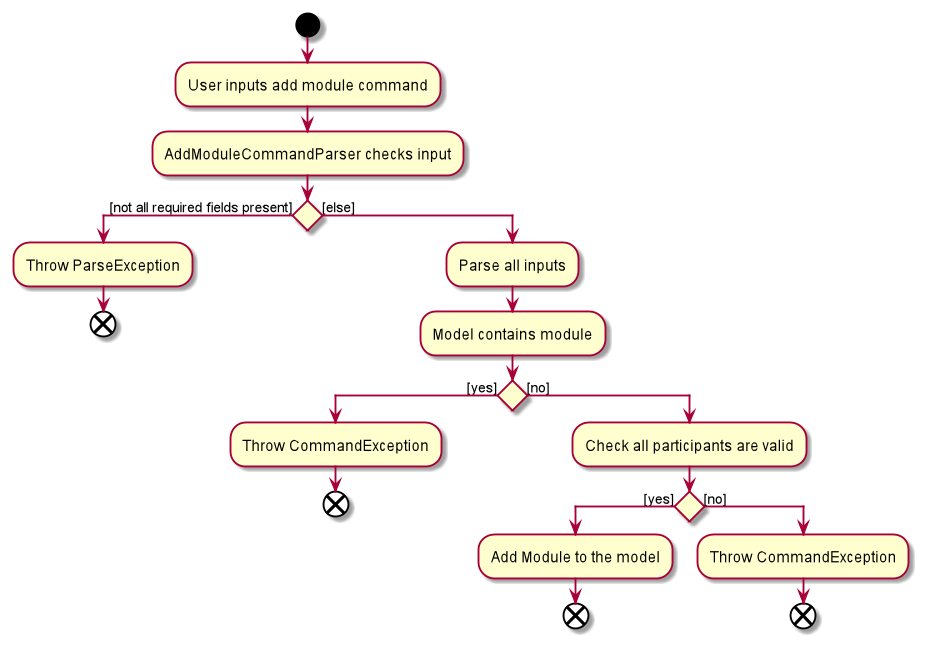

The diagram above was rendered by PlantUML. Its source (embedded in the PNG):
@startuml
start
:User inputs add module command;
:AddModuleCommandParser checks input;
if () then ([not all required fields present])
    :Throw ParseException;
    end
else ([else])
    :Parse all inputs;
    :Model contains module;
        if () then ([yes])
            :Throw CommandException;
            end
        else ([no])
            :Check all participants are valid;
            if () then ([yes])
                :Add Module to the model;
                end
            else ([no])
                :Throw CommandException;
                end
@enduml